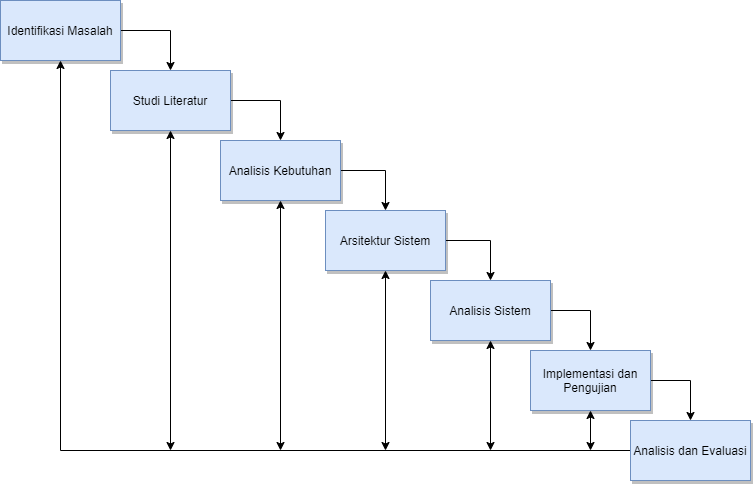

The diagram above was exported from draw.io. Its source (the exported page's mxGraphModel, read from the mxfile embedded in the PNG):
<mxGraphModel dx="868" dy="482" grid="1" gridSize="10" guides="1" tooltips="1" connect="1" arrows="1" fold="1" page="1" pageScale="1" pageWidth="850" pageHeight="1100" math="0" shadow="0">
  <root>
    <mxCell id="0" />
    <mxCell id="1" parent="0" />
    <mxCell id="y7UE7B9MkAMCy_75UF7t-16" style="edgeStyle=orthogonalEdgeStyle;rounded=0;orthogonalLoop=1;jettySize=auto;html=1;exitX=1;exitY=0.5;exitDx=0;exitDy=0;entryX=0.5;entryY=0;entryDx=0;entryDy=0;" parent="1" source="y7UE7B9MkAMCy_75UF7t-1" target="y7UE7B9MkAMCy_75UF7t-2" edge="1">
      <mxGeometry relative="1" as="geometry">
        <Array as="points">
          <mxPoint x="270" y="160" />
        </Array>
      </mxGeometry>
    </mxCell>
    <mxCell id="y7UE7B9MkAMCy_75UF7t-1" value="Identifikasi Masalah" style="rounded=0;whiteSpace=wrap;html=1;fillColor=#dae8fc;strokeColor=#6c8ebf;glass=0;comic=0;shadow=1;gradientColor=none;" parent="1" vertex="1">
      <mxGeometry x="100" y="130" width="120" height="60" as="geometry" />
    </mxCell>
    <mxCell id="y7UE7B9MkAMCy_75UF7t-10" style="edgeStyle=orthogonalEdgeStyle;rounded=0;orthogonalLoop=1;jettySize=auto;html=1;exitX=0.5;exitY=1;exitDx=0;exitDy=0;startArrow=classic;startFill=1;" parent="1" source="y7UE7B9MkAMCy_75UF7t-2" edge="1">
      <mxGeometry relative="1" as="geometry">
        <mxPoint x="270" y="580" as="targetPoint" />
      </mxGeometry>
    </mxCell>
    <mxCell id="y7UE7B9MkAMCy_75UF7t-15" style="edgeStyle=orthogonalEdgeStyle;rounded=0;orthogonalLoop=1;jettySize=auto;html=1;exitX=1;exitY=0.5;exitDx=0;exitDy=0;entryX=0.5;entryY=0;entryDx=0;entryDy=0;" parent="1" source="y7UE7B9MkAMCy_75UF7t-2" target="y7UE7B9MkAMCy_75UF7t-3" edge="1">
      <mxGeometry relative="1" as="geometry">
        <mxPoint x="300" y="260" as="targetPoint" />
        <Array as="points">
          <mxPoint x="380" y="230" />
        </Array>
      </mxGeometry>
    </mxCell>
    <mxCell id="y7UE7B9MkAMCy_75UF7t-2" value="Studi Literatur" style="rounded=0;whiteSpace=wrap;html=1;fillColor=#dae8fc;strokeColor=#6c8ebf;glass=0;comic=0;shadow=1;gradientColor=none;" parent="1" vertex="1">
      <mxGeometry x="210" y="200" width="120" height="60" as="geometry" />
    </mxCell>
    <mxCell id="y7UE7B9MkAMCy_75UF7t-11" style="edgeStyle=orthogonalEdgeStyle;rounded=0;orthogonalLoop=1;jettySize=auto;html=1;exitX=0.5;exitY=1;exitDx=0;exitDy=0;startArrow=classic;startFill=1;" parent="1" source="y7UE7B9MkAMCy_75UF7t-3" edge="1">
      <mxGeometry relative="1" as="geometry">
        <mxPoint x="380" y="580" as="targetPoint" />
      </mxGeometry>
    </mxCell>
    <mxCell id="y7UE7B9MkAMCy_75UF7t-17" style="edgeStyle=orthogonalEdgeStyle;rounded=0;orthogonalLoop=1;jettySize=auto;html=1;exitX=1;exitY=0.5;exitDx=0;exitDy=0;entryX=0.5;entryY=0;entryDx=0;entryDy=0;" parent="1" source="y7UE7B9MkAMCy_75UF7t-3" target="y7UE7B9MkAMCy_75UF7t-4" edge="1">
      <mxGeometry relative="1" as="geometry">
        <Array as="points">
          <mxPoint x="485" y="300" />
        </Array>
      </mxGeometry>
    </mxCell>
    <mxCell id="y7UE7B9MkAMCy_75UF7t-3" value="Analisis Kebutuhan" style="rounded=0;whiteSpace=wrap;html=1;fillColor=#dae8fc;strokeColor=#6c8ebf;glass=0;comic=0;shadow=1;gradientColor=none;" parent="1" vertex="1">
      <mxGeometry x="320" y="270" width="120" height="60" as="geometry" />
    </mxCell>
    <mxCell id="y7UE7B9MkAMCy_75UF7t-12" style="edgeStyle=orthogonalEdgeStyle;rounded=0;orthogonalLoop=1;jettySize=auto;html=1;exitX=0.5;exitY=1;exitDx=0;exitDy=0;startArrow=classic;startFill=1;" parent="1" source="y7UE7B9MkAMCy_75UF7t-4" edge="1">
      <mxGeometry relative="1" as="geometry">
        <mxPoint x="485" y="580" as="targetPoint" />
      </mxGeometry>
    </mxCell>
    <mxCell id="y7UE7B9MkAMCy_75UF7t-18" style="edgeStyle=orthogonalEdgeStyle;rounded=0;orthogonalLoop=1;jettySize=auto;html=1;exitX=1;exitY=0.5;exitDx=0;exitDy=0;" parent="1" source="y7UE7B9MkAMCy_75UF7t-4" target="y7UE7B9MkAMCy_75UF7t-5" edge="1">
      <mxGeometry relative="1" as="geometry">
        <Array as="points">
          <mxPoint x="590" y="370" />
        </Array>
      </mxGeometry>
    </mxCell>
    <mxCell id="y7UE7B9MkAMCy_75UF7t-4" value="Arsitektur Sistem" style="rounded=0;whiteSpace=wrap;html=1;fillColor=#dae8fc;strokeColor=#6c8ebf;glass=0;comic=0;shadow=1;gradientColor=none;" parent="1" vertex="1">
      <mxGeometry x="425" y="340" width="120" height="60" as="geometry" />
    </mxCell>
    <mxCell id="y7UE7B9MkAMCy_75UF7t-13" style="edgeStyle=orthogonalEdgeStyle;rounded=0;orthogonalLoop=1;jettySize=auto;html=1;exitX=0.5;exitY=1;exitDx=0;exitDy=0;startArrow=classic;startFill=1;" parent="1" source="y7UE7B9MkAMCy_75UF7t-5" edge="1">
      <mxGeometry relative="1" as="geometry">
        <mxPoint x="590" y="580" as="targetPoint" />
      </mxGeometry>
    </mxCell>
    <mxCell id="y7UE7B9MkAMCy_75UF7t-19" style="edgeStyle=orthogonalEdgeStyle;rounded=0;orthogonalLoop=1;jettySize=auto;html=1;exitX=1;exitY=0.5;exitDx=0;exitDy=0;entryX=0.5;entryY=0;entryDx=0;entryDy=0;" parent="1" source="y7UE7B9MkAMCy_75UF7t-5" target="y7UE7B9MkAMCy_75UF7t-6" edge="1">
      <mxGeometry relative="1" as="geometry">
        <Array as="points">
          <mxPoint x="690" y="440" />
        </Array>
      </mxGeometry>
    </mxCell>
    <mxCell id="y7UE7B9MkAMCy_75UF7t-5" value="Analisis Sistem" style="rounded=0;whiteSpace=wrap;html=1;fillColor=#dae8fc;strokeColor=#6c8ebf;glass=0;comic=0;shadow=1;gradientColor=none;" parent="1" vertex="1">
      <mxGeometry x="530" y="410" width="120" height="60" as="geometry" />
    </mxCell>
    <mxCell id="y7UE7B9MkAMCy_75UF7t-14" style="edgeStyle=orthogonalEdgeStyle;rounded=0;orthogonalLoop=1;jettySize=auto;html=1;exitX=0.5;exitY=1;exitDx=0;exitDy=0;startArrow=classic;startFill=1;" parent="1" source="y7UE7B9MkAMCy_75UF7t-6" edge="1">
      <mxGeometry relative="1" as="geometry">
        <mxPoint x="690" y="580" as="targetPoint" />
      </mxGeometry>
    </mxCell>
    <mxCell id="y7UE7B9MkAMCy_75UF7t-20" style="edgeStyle=orthogonalEdgeStyle;rounded=0;orthogonalLoop=1;jettySize=auto;html=1;exitX=1;exitY=0.5;exitDx=0;exitDy=0;entryX=0.5;entryY=0;entryDx=0;entryDy=0;" parent="1" source="y7UE7B9MkAMCy_75UF7t-6" target="y7UE7B9MkAMCy_75UF7t-7" edge="1">
      <mxGeometry relative="1" as="geometry">
        <Array as="points">
          <mxPoint x="790" y="510" />
        </Array>
      </mxGeometry>
    </mxCell>
    <mxCell id="y7UE7B9MkAMCy_75UF7t-6" value="Implementasi dan Pengujian" style="rounded=0;whiteSpace=wrap;html=1;fillColor=#dae8fc;strokeColor=#6c8ebf;glass=0;comic=0;shadow=1;gradientColor=none;" parent="1" vertex="1">
      <mxGeometry x="630" y="480" width="120" height="60" as="geometry" />
    </mxCell>
    <mxCell id="y7UE7B9MkAMCy_75UF7t-9" style="edgeStyle=orthogonalEdgeStyle;rounded=0;orthogonalLoop=1;jettySize=auto;html=1;exitX=0;exitY=0.5;exitDx=0;exitDy=0;entryX=0.5;entryY=1;entryDx=0;entryDy=0;" parent="1" source="y7UE7B9MkAMCy_75UF7t-7" target="y7UE7B9MkAMCy_75UF7t-1" edge="1">
      <mxGeometry relative="1" as="geometry" />
    </mxCell>
    <mxCell id="y7UE7B9MkAMCy_75UF7t-7" value="Analisis dan Evaluasi" style="rounded=0;whiteSpace=wrap;html=1;fillColor=#dae8fc;strokeColor=#6c8ebf;glass=0;comic=0;shadow=1;gradientColor=none;" parent="1" vertex="1">
      <mxGeometry x="730" y="550" width="120" height="60" as="geometry" />
    </mxCell>
  </root>
</mxGraphModel>